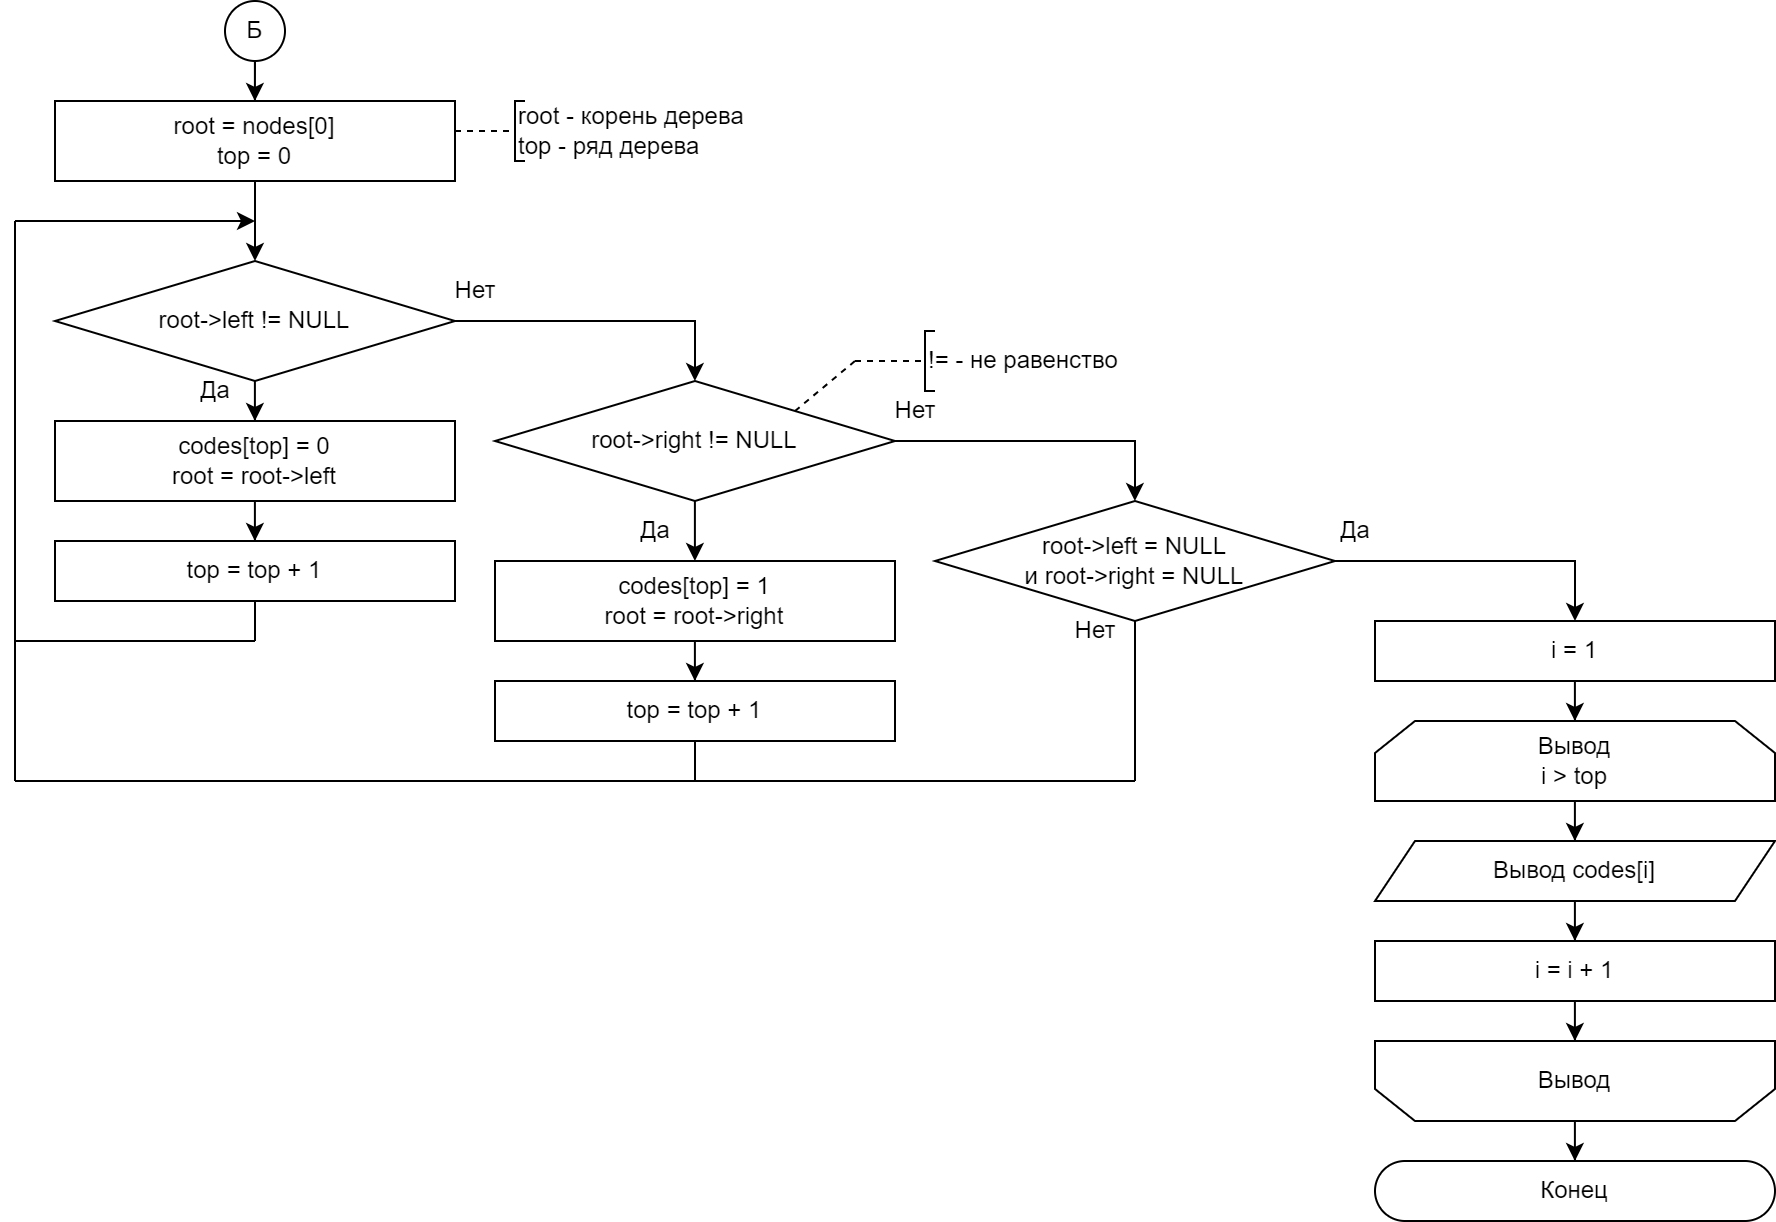

The diagram above was exported from draw.io. Its source (the exported page's mxGraphModel, read from the mxfile embedded in the PNG):
<mxGraphModel dx="1509" dy="931" grid="1" gridSize="10" guides="1" tooltips="1" connect="1" arrows="1" fold="1" page="1" pageScale="1" pageWidth="827" pageHeight="1169" math="0" shadow="0">
  <root>
    <mxCell id="0" />
    <mxCell id="1" parent="0" />
    <mxCell id="2" style="edgeStyle=orthogonalEdgeStyle;rounded=0;orthogonalLoop=1;jettySize=auto;html=1;" edge="1" source="3" target="8" parent="1">
      <mxGeometry relative="1" as="geometry" />
    </mxCell>
    <mxCell id="3" value="root = nodes[0]&lt;div&gt;top = 0&lt;/div&gt;" style="rounded=0;whiteSpace=wrap;html=1;" vertex="1" parent="1">
      <mxGeometry x="840" y="1980" width="200" height="40" as="geometry" />
    </mxCell>
    <mxCell id="4" value="root - корень дерева&lt;div&gt;top - ряд дерева&lt;/div&gt;" style="strokeWidth=1;html=1;shape=mxgraph.flowchart.annotation_1;align=left;pointerEvents=1;" vertex="1" parent="1">
      <mxGeometry x="1070" y="1980" width="5" height="30" as="geometry" />
    </mxCell>
    <mxCell id="5" value="" style="endArrow=none;html=1;rounded=0;entryX=0;entryY=0.5;entryDx=0;entryDy=0;entryPerimeter=0;exitX=1;exitY=0.5;exitDx=0;exitDy=0;dashed=1;" edge="1" target="4" parent="1">
      <mxGeometry width="50" height="50" relative="1" as="geometry">
        <mxPoint x="1040" y="1995" as="sourcePoint" />
        <mxPoint x="1120" y="1985" as="targetPoint" />
      </mxGeometry>
    </mxCell>
    <mxCell id="6" style="edgeStyle=orthogonalEdgeStyle;rounded=0;orthogonalLoop=1;jettySize=auto;html=1;" edge="1" source="8" target="10" parent="1">
      <mxGeometry relative="1" as="geometry" />
    </mxCell>
    <mxCell id="7" style="edgeStyle=orthogonalEdgeStyle;rounded=0;orthogonalLoop=1;jettySize=auto;html=1;" edge="1" source="8" target="19" parent="1">
      <mxGeometry relative="1" as="geometry">
        <Array as="points">
          <mxPoint x="1160" y="2090" />
        </Array>
      </mxGeometry>
    </mxCell>
    <mxCell id="8" value="root-&amp;gt;left != NULL" style="rhombus;whiteSpace=wrap;html=1;" vertex="1" parent="1">
      <mxGeometry x="840" y="2060" width="200" height="60" as="geometry" />
    </mxCell>
    <mxCell id="9" style="edgeStyle=orthogonalEdgeStyle;rounded=0;orthogonalLoop=1;jettySize=auto;html=1;" edge="1" source="10" target="11" parent="1">
      <mxGeometry relative="1" as="geometry" />
    </mxCell>
    <mxCell id="10" value="codes[top] = 0&lt;div&gt;root = root-&amp;gt;left&lt;/div&gt;" style="rounded=0;whiteSpace=wrap;html=1;" vertex="1" parent="1">
      <mxGeometry x="840" y="2140" width="200" height="40" as="geometry" />
    </mxCell>
    <mxCell id="11" value="top = top + 1" style="rounded=0;whiteSpace=wrap;html=1;" vertex="1" parent="1">
      <mxGeometry x="840" y="2200" width="200" height="30" as="geometry" />
    </mxCell>
    <mxCell id="12" value="" style="endArrow=none;html=1;rounded=0;entryX=0.5;entryY=1;entryDx=0;entryDy=0;" edge="1" target="11" parent="1">
      <mxGeometry width="50" height="50" relative="1" as="geometry">
        <mxPoint x="940" y="2250" as="sourcePoint" />
        <mxPoint x="945" y="2230" as="targetPoint" />
      </mxGeometry>
    </mxCell>
    <mxCell id="13" value="" style="endArrow=none;html=1;rounded=0;" edge="1" parent="1">
      <mxGeometry width="50" height="50" relative="1" as="geometry">
        <mxPoint x="820" y="2250" as="sourcePoint" />
        <mxPoint x="940" y="2250" as="targetPoint" />
      </mxGeometry>
    </mxCell>
    <mxCell id="14" value="" style="endArrow=none;html=1;rounded=0;" edge="1" parent="1">
      <mxGeometry width="50" height="50" relative="1" as="geometry">
        <mxPoint x="820" y="2250" as="sourcePoint" />
        <mxPoint x="820" y="2040" as="targetPoint" />
      </mxGeometry>
    </mxCell>
    <mxCell id="15" value="" style="endArrow=classic;html=1;rounded=0;endFill=1;" edge="1" parent="1">
      <mxGeometry width="50" height="50" relative="1" as="geometry">
        <mxPoint x="820" y="2040" as="sourcePoint" />
        <mxPoint x="940" y="2040" as="targetPoint" />
      </mxGeometry>
    </mxCell>
    <mxCell id="16" value="Да" style="text;html=1;align=center;verticalAlign=middle;resizable=0;points=[];autosize=1;strokeColor=none;fillColor=none;" vertex="1" parent="1">
      <mxGeometry x="900" y="2110" width="40" height="30" as="geometry" />
    </mxCell>
    <mxCell id="17" style="edgeStyle=orthogonalEdgeStyle;rounded=0;orthogonalLoop=1;jettySize=auto;html=1;" edge="1" source="19" target="22" parent="1">
      <mxGeometry relative="1" as="geometry" />
    </mxCell>
    <mxCell id="18" style="edgeStyle=orthogonalEdgeStyle;rounded=0;orthogonalLoop=1;jettySize=auto;html=1;" edge="1" source="19" target="31" parent="1">
      <mxGeometry relative="1" as="geometry">
        <Array as="points">
          <mxPoint x="1380" y="2150" />
        </Array>
      </mxGeometry>
    </mxCell>
    <mxCell id="19" value="root-&amp;gt;right != NULL" style="rhombus;whiteSpace=wrap;html=1;" vertex="1" parent="1">
      <mxGeometry x="1060" y="2120" width="200" height="60" as="geometry" />
    </mxCell>
    <mxCell id="20" value="Нет" style="text;html=1;align=center;verticalAlign=middle;resizable=0;points=[];autosize=1;strokeColor=none;fillColor=none;" vertex="1" parent="1">
      <mxGeometry x="1030" y="2060" width="40" height="30" as="geometry" />
    </mxCell>
    <mxCell id="21" style="edgeStyle=orthogonalEdgeStyle;rounded=0;orthogonalLoop=1;jettySize=auto;html=1;" edge="1" source="22" target="23" parent="1">
      <mxGeometry relative="1" as="geometry" />
    </mxCell>
    <mxCell id="22" value="codes[top] = 1&lt;div&gt;root = root-&amp;gt;right&lt;/div&gt;" style="rounded=0;whiteSpace=wrap;html=1;" vertex="1" parent="1">
      <mxGeometry x="1060" y="2210" width="200" height="40" as="geometry" />
    </mxCell>
    <mxCell id="23" value="top = top + 1" style="rounded=0;whiteSpace=wrap;html=1;" vertex="1" parent="1">
      <mxGeometry x="1060" y="2270" width="200" height="30" as="geometry" />
    </mxCell>
    <mxCell id="24" value="" style="endArrow=none;html=1;rounded=0;" edge="1" parent="1">
      <mxGeometry width="50" height="50" relative="1" as="geometry">
        <mxPoint x="1160" y="2320" as="sourcePoint" />
        <mxPoint x="1160" y="2300" as="targetPoint" />
      </mxGeometry>
    </mxCell>
    <mxCell id="25" value="" style="endArrow=none;html=1;rounded=0;" edge="1" parent="1">
      <mxGeometry width="50" height="50" relative="1" as="geometry">
        <mxPoint x="820" y="2320" as="sourcePoint" />
        <mxPoint x="1380" y="2320" as="targetPoint" />
      </mxGeometry>
    </mxCell>
    <mxCell id="26" value="" style="endArrow=none;html=1;rounded=0;" edge="1" parent="1">
      <mxGeometry width="50" height="50" relative="1" as="geometry">
        <mxPoint x="820" y="2320" as="sourcePoint" />
        <mxPoint x="820" y="2250" as="targetPoint" />
      </mxGeometry>
    </mxCell>
    <mxCell id="27" value="Да" style="text;html=1;align=center;verticalAlign=middle;resizable=0;points=[];autosize=1;strokeColor=none;fillColor=none;" vertex="1" parent="1">
      <mxGeometry x="1120" y="2180" width="40" height="30" as="geometry" />
    </mxCell>
    <mxCell id="28" style="edgeStyle=orthogonalEdgeStyle;rounded=0;orthogonalLoop=1;jettySize=auto;html=1;" edge="1" source="29" target="3" parent="1">
      <mxGeometry relative="1" as="geometry">
        <mxPoint x="940" y="2000" as="targetPoint" />
      </mxGeometry>
    </mxCell>
    <mxCell id="29" value="Б" style="ellipse;whiteSpace=wrap;html=1;aspect=fixed;" vertex="1" parent="1">
      <mxGeometry x="925" y="1930" width="30" height="30" as="geometry" />
    </mxCell>
    <mxCell id="30" style="edgeStyle=orthogonalEdgeStyle;rounded=0;orthogonalLoop=1;jettySize=auto;html=1;entryX=0.5;entryY=0;entryDx=0;entryDy=0;" edge="1" source="31" target="33" parent="1">
      <mxGeometry relative="1" as="geometry" />
    </mxCell>
    <mxCell id="31" value="root-&amp;gt;left = NULL&lt;div&gt;и root-&amp;gt;right = NULL&lt;/div&gt;" style="rhombus;whiteSpace=wrap;html=1;" vertex="1" parent="1">
      <mxGeometry x="1280" y="2180" width="200" height="60" as="geometry" />
    </mxCell>
    <mxCell id="32" style="edgeStyle=orthogonalEdgeStyle;rounded=0;orthogonalLoop=1;jettySize=auto;html=1;" edge="1" source="33" target="38" parent="1">
      <mxGeometry relative="1" as="geometry" />
    </mxCell>
    <mxCell id="33" value="i = 1" style="rounded=0;whiteSpace=wrap;html=1;" vertex="1" parent="1">
      <mxGeometry x="1500" y="2240" width="200" height="30" as="geometry" />
    </mxCell>
    <mxCell id="34" value="Нет" style="text;html=1;align=center;verticalAlign=middle;resizable=0;points=[];autosize=1;strokeColor=none;fillColor=none;" vertex="1" parent="1">
      <mxGeometry x="1250" y="2120" width="40" height="30" as="geometry" />
    </mxCell>
    <mxCell id="35" value="Да" style="text;html=1;align=center;verticalAlign=middle;resizable=0;points=[];autosize=1;strokeColor=none;fillColor=none;" vertex="1" parent="1">
      <mxGeometry x="1470" y="2180" width="40" height="30" as="geometry" />
    </mxCell>
    <mxCell id="36" value="" style="endArrow=none;html=1;rounded=0;entryX=0.5;entryY=1;entryDx=0;entryDy=0;" edge="1" target="31" parent="1">
      <mxGeometry width="50" height="50" relative="1" as="geometry">
        <mxPoint x="1380" y="2320" as="sourcePoint" />
        <mxPoint x="1310" y="2280" as="targetPoint" />
      </mxGeometry>
    </mxCell>
    <mxCell id="37" style="edgeStyle=orthogonalEdgeStyle;rounded=0;orthogonalLoop=1;jettySize=auto;html=1;" edge="1" source="38" target="40" parent="1">
      <mxGeometry relative="1" as="geometry" />
    </mxCell>
    <mxCell id="38" value="Вывод&lt;div&gt;i &amp;gt; top&lt;/div&gt;" style="shape=loopLimit;whiteSpace=wrap;html=1;" vertex="1" parent="1">
      <mxGeometry x="1500" y="2290" width="200" height="40" as="geometry" />
    </mxCell>
    <mxCell id="39" style="edgeStyle=orthogonalEdgeStyle;rounded=0;orthogonalLoop=1;jettySize=auto;html=1;" edge="1" source="40" target="42" parent="1">
      <mxGeometry relative="1" as="geometry" />
    </mxCell>
    <mxCell id="40" value="Вывод codes[i]" style="shape=parallelogram;perimeter=parallelogramPerimeter;whiteSpace=wrap;html=1;fixedSize=1;" vertex="1" parent="1">
      <mxGeometry x="1500" y="2350" width="200" height="30" as="geometry" />
    </mxCell>
    <mxCell id="41" style="edgeStyle=orthogonalEdgeStyle;rounded=0;orthogonalLoop=1;jettySize=auto;html=1;" edge="1" source="42" target="44" parent="1">
      <mxGeometry relative="1" as="geometry" />
    </mxCell>
    <mxCell id="42" value="i = i + 1" style="rounded=0;whiteSpace=wrap;html=1;" vertex="1" parent="1">
      <mxGeometry x="1500" y="2400" width="200" height="30" as="geometry" />
    </mxCell>
    <mxCell id="43" style="edgeStyle=orthogonalEdgeStyle;rounded=0;orthogonalLoop=1;jettySize=auto;html=1;" edge="1" source="44" target="45" parent="1">
      <mxGeometry relative="1" as="geometry" />
    </mxCell>
    <mxCell id="44" value="Вывод" style="shape=loopLimit;whiteSpace=wrap;html=1;direction=west;" vertex="1" parent="1">
      <mxGeometry x="1500" y="2450" width="200" height="40" as="geometry" />
    </mxCell>
    <mxCell id="45" value="Конец" style="rounded=1;whiteSpace=wrap;html=1;arcSize=50;" vertex="1" parent="1">
      <mxGeometry x="1500" y="2510" width="200" height="30" as="geometry" />
    </mxCell>
    <mxCell id="46" value="!= - не равенство" style="strokeWidth=1;html=1;shape=mxgraph.flowchart.annotation_1;align=left;pointerEvents=1;" vertex="1" parent="1">
      <mxGeometry x="1275" y="2095" width="5" height="30" as="geometry" />
    </mxCell>
    <mxCell id="47" value="" style="endArrow=none;html=1;rounded=0;entryX=0;entryY=0.5;entryDx=0;entryDy=0;entryPerimeter=0;dashed=1;" edge="1" target="46" parent="1">
      <mxGeometry width="50" height="50" relative="1" as="geometry">
        <mxPoint x="1240" y="2110" as="sourcePoint" />
        <mxPoint x="1325" y="2095" as="targetPoint" />
      </mxGeometry>
    </mxCell>
    <mxCell id="48" value="" style="endArrow=none;html=1;rounded=0;exitX=1;exitY=0;exitDx=0;exitDy=0;dashed=1;" edge="1" source="19" parent="1">
      <mxGeometry width="50" height="50" relative="1" as="geometry">
        <mxPoint x="1190" y="2110" as="sourcePoint" />
        <mxPoint x="1240" y="2110" as="targetPoint" />
      </mxGeometry>
    </mxCell>
    <mxCell id="49" value="Нет" style="text;html=1;align=center;verticalAlign=middle;resizable=0;points=[];autosize=1;strokeColor=none;fillColor=none;" vertex="1" parent="1">
      <mxGeometry x="1340" y="2230" width="40" height="30" as="geometry" />
    </mxCell>
  </root>
</mxGraphModel>